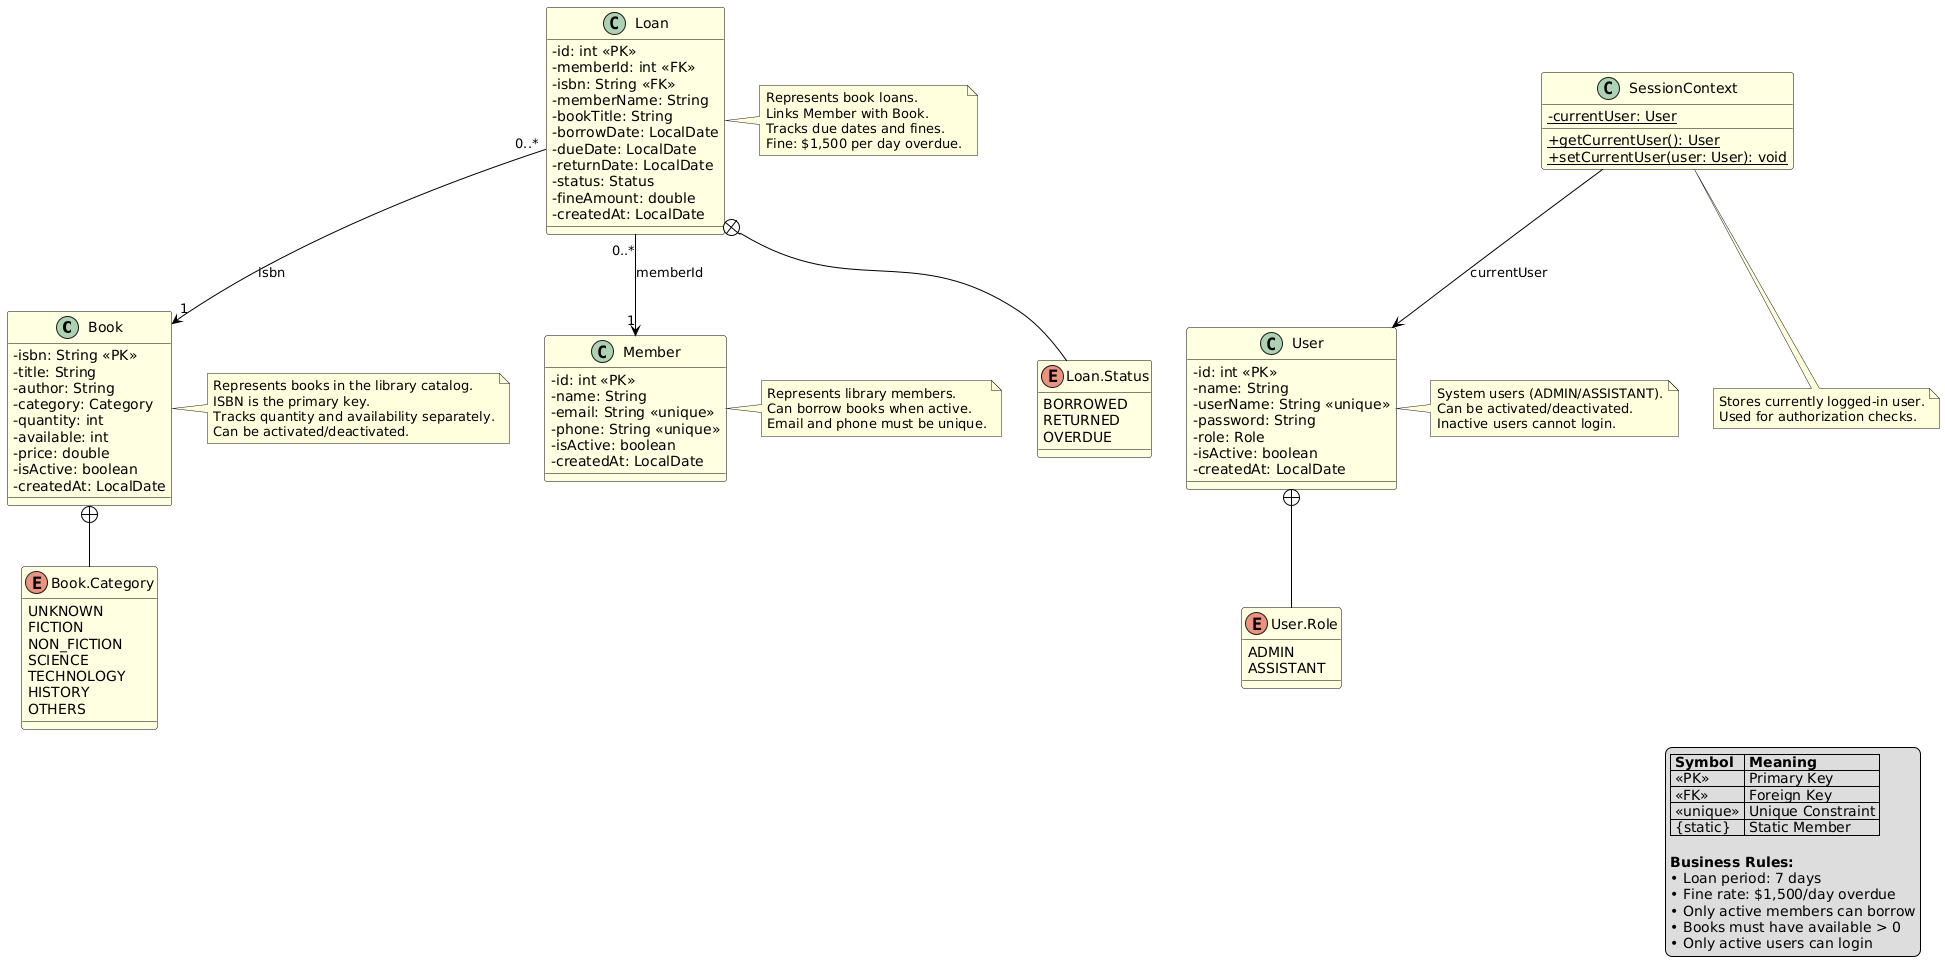

The diagram above was rendered by PlantUML. Its source (embedded in the PNG):
@startuml
' ====================================
' Domain Classes - LibroNova System
' ====================================

skinparam classAttributeIconSize 0
skinparam class {
    BackgroundColor LightYellow
    BorderColor Black
    ArrowColor Black
}

' ============ BOOK CLASS ============
class Book {
    - isbn: String <<PK>>
    - title: String
    - author: String
    - category: Category
    - quantity: int
    - available: int
    - price: double
    - isActive: boolean
    - createdAt: LocalDate
}

enum "Book.Category" as BookCategory {
    UNKNOWN
    FICTION
    NON_FICTION
    SCIENCE
    TECHNOLOGY
    HISTORY
    OTHERS
}

Book +-- BookCategory

' ============ MEMBER CLASS ============
class Member {
    - id: int <<PK>>
    - name: String
    - email: String <<unique>>
    - phone: String <<unique>>
    - isActive: boolean
    - createdAt: LocalDate
}

' ============ USER CLASS ============
class User {
    - id: int <<PK>>
    - name: String
    - userName: String <<unique>>
    - password: String
    - role: Role
    - isActive: boolean
    - createdAt: LocalDate
}

enum "User.Role" as UserRole {
    ADMIN
    ASSISTANT
}

User +-- UserRole

' ============ LOAN CLASS ============
class Loan {
    - id: int <<PK>>
    - memberId: int <<FK>>
    - isbn: String <<FK>>
    - memberName: String
    - bookTitle: String
    - borrowDate: LocalDate
    - dueDate: LocalDate
    - returnDate: LocalDate
    - status: Status
    - fineAmount: double
    - createdAt: LocalDate
}

enum "Loan.Status" as LoanStatus {
    BORROWED
    RETURNED
    OVERDUE
}

Loan +-- LoanStatus

' ============ SESSION CONTEXT CLASS ============
class SessionContext {
    - {static} currentUser: User
    __
    + {static} getCurrentUser(): User
    + {static} setCurrentUser(user: User): void
}

' ============ RELATIONSHIPS ============

' Loan references Member
Loan "0..*" --> "1" Member : memberId

' Loan references Book
Loan "0..*" --> "1" Book : isbn

' SessionContext holds current User
SessionContext --> User : currentUser

' ============ NOTES ============

note right of Book
  Represents books in the library catalog.
  ISBN is the primary key.
  Tracks quantity and availability separately.
  Can be activated/deactivated.
end note

note right of Member
  Represents library members.
  Can borrow books when active.
  Email and phone must be unique.
end note

note right of User
  System users (ADMIN/ASSISTANT).
  Can be activated/deactivated.
  Inactive users cannot login.
end note

note right of Loan
  Represents book loans.
  Links Member with Book.
  Tracks due dates and fines.
  Fine: $1,500 per day overdue.
end note

note bottom of SessionContext
  Stores currently logged-in user.
  Used for authorization checks.
end note

' ============ LEGEND ============

legend right
  |= Symbol |= Meaning |
  | <<PK>> | Primary Key |
  | <<FK>> | Foreign Key |
  | <<unique>> | Unique Constraint |
  | {static} | Static Member |
  
  **Business Rules:**
  • Loan period: 7 days
  • Fine rate: $1,500/day overdue
  • Only active members can borrow
  • Books must have available > 0
  • Only active users can login
endlegend
@enduml